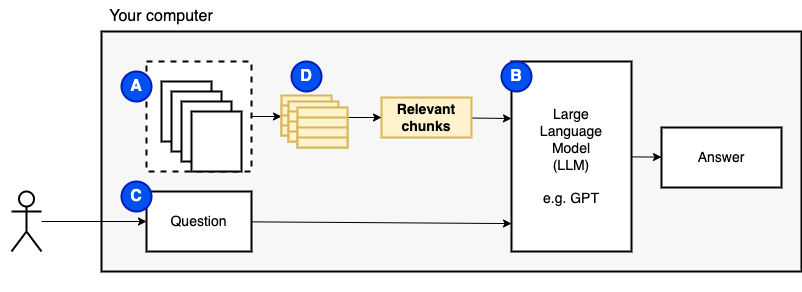

The diagram above was exported from draw.io. Its source (the exported page's mxGraphModel, read from the mxfile embedded in the PNG):
<mxGraphModel dx="2525" dy="1866" grid="1" gridSize="10" guides="1" tooltips="1" connect="1" arrows="1" fold="1" page="1" pageScale="1" pageWidth="850" pageHeight="1100" math="0" shadow="0">
  <root>
    <mxCell id="0" />
    <mxCell id="1" parent="0" />
    <mxCell id="2" value="" style="rounded=0;whiteSpace=wrap;html=1;strokeWidth=2;fontSize=16;fillColor=#FFFFFF;strokeColor=none;" parent="1" vertex="1">
      <mxGeometry x="-830" y="-1070" width="600" height="290" as="geometry" />
    </mxCell>
    <mxCell id="3" value="" style="rounded=0;whiteSpace=wrap;html=1;strokeWidth=2;fontSize=16;fillColor=#F7F7F7;" parent="1" vertex="1">
      <mxGeometry x="-730" y="-1040" width="700" height="240" as="geometry" />
    </mxCell>
    <mxCell id="4" value="" style="edgeStyle=none;html=1;fontSize=14;" parent="1" source="5" edge="1">
      <mxGeometry relative="1" as="geometry">
        <mxPoint x="-550" y="-955" as="targetPoint" />
      </mxGeometry>
    </mxCell>
    <mxCell id="5" value="" style="rounded=0;whiteSpace=wrap;html=1;dashed=1;strokeWidth=2;" parent="1" vertex="1">
      <mxGeometry x="-685" y="-1010" width="105" height="110" as="geometry" />
    </mxCell>
    <mxCell id="6" value="&lt;meta charset=&quot;utf-8&quot;&gt;&lt;span style=&quot;color: rgba(0, 0, 0, 0); font-family: monospace; font-size: 0px; font-style: normal; font-variant-ligatures: normal; font-variant-caps: normal; font-weight: 400; letter-spacing: normal; orphans: 2; text-align: start; text-indent: 0px; text-transform: none; widows: 2; word-spacing: 0px; -webkit-text-stroke-width: 0px; background-color: rgb(251, 251, 251); text-decoration-thickness: initial; text-decoration-style: initial; text-decoration-color: initial; float: none; display: inline !important;&quot;&gt;&amp;nbsp;&lt;/span&gt;" style="rounded=0;whiteSpace=wrap;html=1;strokeWidth=2;" parent="1" vertex="1">
      <mxGeometry x="-670" y="-990" width="50" height="60" as="geometry" />
    </mxCell>
    <mxCell id="7" value="&lt;meta charset=&quot;utf-8&quot;&gt;&lt;span style=&quot;color: rgba(0, 0, 0, 0); font-family: monospace; font-size: 0px; font-style: normal; font-variant-ligatures: normal; font-variant-caps: normal; font-weight: 400; letter-spacing: normal; orphans: 2; text-align: start; text-indent: 0px; text-transform: none; widows: 2; word-spacing: 0px; -webkit-text-stroke-width: 0px; background-color: rgb(251, 251, 251); text-decoration-thickness: initial; text-decoration-style: initial; text-decoration-color: initial; float: none; display: inline !important;&quot;&gt;&amp;nbsp;&lt;/span&gt;" style="rounded=0;whiteSpace=wrap;html=1;strokeWidth=2;" parent="1" vertex="1">
      <mxGeometry x="-660" y="-980" width="50" height="60" as="geometry" />
    </mxCell>
    <mxCell id="8" value="&lt;meta charset=&quot;utf-8&quot;&gt;&lt;span style=&quot;color: rgba(0, 0, 0, 0); font-family: monospace; font-size: 0px; font-style: normal; font-variant-ligatures: normal; font-variant-caps: normal; font-weight: 400; letter-spacing: normal; orphans: 2; text-align: start; text-indent: 0px; text-transform: none; widows: 2; word-spacing: 0px; -webkit-text-stroke-width: 0px; background-color: rgb(251, 251, 251); text-decoration-thickness: initial; text-decoration-style: initial; text-decoration-color: initial; float: none; display: inline !important;&quot;&gt;&amp;nbsp;&lt;/span&gt;" style="rounded=0;whiteSpace=wrap;html=1;strokeWidth=2;" parent="1" vertex="1">
      <mxGeometry x="-650" y="-970" width="50" height="60" as="geometry" />
    </mxCell>
    <mxCell id="9" value="" style="edgeStyle=none;html=1;fontSize=14;" parent="1" source="10" target="12" edge="1">
      <mxGeometry relative="1" as="geometry" />
    </mxCell>
    <mxCell id="10" value="" style="shape=umlActor;verticalLabelPosition=bottom;verticalAlign=top;html=1;outlineConnect=0;strokeWidth=2;" parent="1" vertex="1">
      <mxGeometry x="-820" y="-880" width="30" height="60" as="geometry" />
    </mxCell>
    <mxCell id="11" value="" style="edgeStyle=none;html=1;fontSize=14;entryX=0;entryY=0.853;entryDx=0;entryDy=0;entryPerimeter=0;" parent="1" source="12" target="14" edge="1">
      <mxGeometry relative="1" as="geometry">
        <mxPoint x="-560" y="-950" as="targetPoint" />
      </mxGeometry>
    </mxCell>
    <mxCell id="12" value="Question" style="rounded=0;whiteSpace=wrap;html=1;strokeWidth=2;fontSize=14;" parent="1" vertex="1">
      <mxGeometry x="-685" y="-880" width="105" height="60" as="geometry" />
    </mxCell>
    <mxCell id="13" value="" style="edgeStyle=none;html=1;fontSize=14;" parent="1" source="14" target="15" edge="1">
      <mxGeometry relative="1" as="geometry" />
    </mxCell>
    <mxCell id="14" value="Large&lt;br&gt;Language&lt;br&gt;Model&lt;br&gt;(LLM)&lt;br&gt;&lt;br&gt;e.g. GPT" style="rounded=0;whiteSpace=wrap;html=1;strokeWidth=2;fontSize=14;" parent="1" vertex="1">
      <mxGeometry x="-320" y="-1010" width="120" height="190" as="geometry" />
    </mxCell>
    <mxCell id="15" value="Answer" style="rounded=0;whiteSpace=wrap;html=1;strokeWidth=2;fontSize=14;" parent="1" vertex="1">
      <mxGeometry x="-170" y="-944" width="120" height="60" as="geometry" />
    </mxCell>
    <mxCell id="16" value="A" style="ellipse;whiteSpace=wrap;html=1;aspect=fixed;strokeWidth=2;fontSize=16;fontStyle=1;fillColor=#0050ef;fontColor=#ffffff;strokeColor=#001DBC;" parent="1" vertex="1">
      <mxGeometry x="-710" y="-1000" width="30" height="30" as="geometry" />
    </mxCell>
    <mxCell id="17" value="C" style="ellipse;whiteSpace=wrap;html=1;aspect=fixed;strokeWidth=2;fontSize=16;fontStyle=1;fillColor=#0050ef;fontColor=#ffffff;strokeColor=#001DBC;" parent="1" vertex="1">
      <mxGeometry x="-710" y="-890" width="30" height="30" as="geometry" />
    </mxCell>
    <mxCell id="18" value="B" style="ellipse;whiteSpace=wrap;html=1;aspect=fixed;strokeWidth=2;fontSize=16;fontStyle=1;fillColor=#0050ef;fontColor=#ffffff;strokeColor=#001DBC;" parent="1" vertex="1">
      <mxGeometry x="-330" y="-1010" width="30" height="30" as="geometry" />
    </mxCell>
    <mxCell id="19" value="Your computer" style="text;html=1;strokeColor=none;fillColor=none;align=center;verticalAlign=middle;whiteSpace=wrap;rounded=0;strokeWidth=2;fontSize=16;" parent="1" vertex="1">
      <mxGeometry x="-730" y="-1070" width="120" height="30" as="geometry" />
    </mxCell>
    <mxCell id="21" value="" style="edgeStyle=none;html=1;fontSize=14;entryX=0;entryY=0.3;entryDx=0;entryDy=0;entryPerimeter=0;" parent="1" source="20" target="14" edge="1">
      <mxGeometry relative="1" as="geometry">
        <mxPoint x="-300" y="-955" as="targetPoint" />
      </mxGeometry>
    </mxCell>
    <mxCell id="20" value="Relevant chunks" style="rounded=0;whiteSpace=wrap;html=1;fontSize=14;strokeWidth=2;fillColor=#fff2cc;strokeColor=#d6b656;fontStyle=1" parent="1" vertex="1">
      <mxGeometry x="-450" y="-974" width="90" height="40" as="geometry" />
    </mxCell>
    <mxCell id="22" value="&lt;meta charset=&quot;utf-8&quot;&gt;&lt;span style=&quot;color: rgba(0, 0, 0, 0); font-family: monospace; font-size: 0px; font-style: normal; font-variant-ligatures: normal; font-variant-caps: normal; font-weight: 400; letter-spacing: normal; orphans: 2; text-align: start; text-indent: 0px; text-transform: none; widows: 2; word-spacing: 0px; -webkit-text-stroke-width: 0px; background-color: rgb(251, 251, 251); text-decoration-thickness: initial; text-decoration-style: initial; text-decoration-color: initial; float: none; display: inline !important;&quot;&gt;&amp;nbsp;&lt;/span&gt;" style="rounded=0;whiteSpace=wrap;html=1;strokeWidth=2;" vertex="1" parent="1">
      <mxGeometry x="-640" y="-960" width="50" height="60" as="geometry" />
    </mxCell>
    <mxCell id="23" value="" style="rounded=0;whiteSpace=wrap;html=1;strokeWidth=2;fontSize=14;fillColor=#fff2cc;strokeColor=#d6b656;" vertex="1" parent="1">
      <mxGeometry x="-550" y="-976" width="50" height="20" as="geometry" />
    </mxCell>
    <mxCell id="24" value="" style="rounded=0;whiteSpace=wrap;html=1;strokeWidth=2;fontSize=14;fillColor=#fff2cc;strokeColor=#d6b656;" vertex="1" parent="1">
      <mxGeometry x="-550" y="-966" width="50" height="20" as="geometry" />
    </mxCell>
    <mxCell id="25" value="" style="rounded=0;whiteSpace=wrap;html=1;strokeWidth=2;fontSize=14;fillColor=#fff2cc;strokeColor=#d6b656;" vertex="1" parent="1">
      <mxGeometry x="-550" y="-956" width="50" height="20" as="geometry" />
    </mxCell>
    <mxCell id="26" value="" style="rounded=0;whiteSpace=wrap;html=1;strokeWidth=2;fontSize=14;fillColor=#fff2cc;strokeColor=#d6b656;" vertex="1" parent="1">
      <mxGeometry x="-550" y="-946" width="50" height="10" as="geometry" />
    </mxCell>
    <mxCell id="42" value="" style="rounded=0;whiteSpace=wrap;html=1;strokeWidth=2;fontSize=14;fillColor=#fff2cc;strokeColor=#d6b656;" vertex="1" parent="1">
      <mxGeometry x="-543" y="-970" width="50" height="20" as="geometry" />
    </mxCell>
    <mxCell id="43" value="" style="rounded=0;whiteSpace=wrap;html=1;strokeWidth=2;fontSize=14;fillColor=#fff2cc;strokeColor=#d6b656;" vertex="1" parent="1">
      <mxGeometry x="-543" y="-960" width="50" height="20" as="geometry" />
    </mxCell>
    <mxCell id="44" value="" style="rounded=0;whiteSpace=wrap;html=1;strokeWidth=2;fontSize=14;fillColor=#fff2cc;strokeColor=#d6b656;" vertex="1" parent="1">
      <mxGeometry x="-543" y="-950" width="50" height="20" as="geometry" />
    </mxCell>
    <mxCell id="45" value="" style="rounded=0;whiteSpace=wrap;html=1;strokeWidth=2;fontSize=14;fillColor=#fff2cc;strokeColor=#d6b656;" vertex="1" parent="1">
      <mxGeometry x="-543" y="-940" width="50" height="10" as="geometry" />
    </mxCell>
    <mxCell id="50" value="" style="edgeStyle=none;html=1;" edge="1" parent="1" source="46" target="20">
      <mxGeometry relative="1" as="geometry" />
    </mxCell>
    <mxCell id="46" value="" style="rounded=0;whiteSpace=wrap;html=1;strokeWidth=2;fontSize=14;fillColor=#fff2cc;strokeColor=#d6b656;" vertex="1" parent="1">
      <mxGeometry x="-534" y="-964" width="50" height="20" as="geometry" />
    </mxCell>
    <mxCell id="47" value="" style="rounded=0;whiteSpace=wrap;html=1;strokeWidth=2;fontSize=14;fillColor=#fff2cc;strokeColor=#d6b656;" vertex="1" parent="1">
      <mxGeometry x="-534" y="-954" width="50" height="20" as="geometry" />
    </mxCell>
    <mxCell id="48" value="" style="rounded=0;whiteSpace=wrap;html=1;strokeWidth=2;fontSize=14;fillColor=#fff2cc;strokeColor=#d6b656;" vertex="1" parent="1">
      <mxGeometry x="-534" y="-944" width="50" height="20" as="geometry" />
    </mxCell>
    <mxCell id="49" value="" style="rounded=0;whiteSpace=wrap;html=1;strokeWidth=2;fontSize=14;fillColor=#fff2cc;strokeColor=#d6b656;" vertex="1" parent="1">
      <mxGeometry x="-534" y="-934" width="50" height="10" as="geometry" />
    </mxCell>
    <mxCell id="51" value="D" style="ellipse;whiteSpace=wrap;html=1;aspect=fixed;strokeWidth=2;fontSize=16;fontStyle=1;fillColor=#0050ef;fontColor=#ffffff;strokeColor=#001DBC;" vertex="1" parent="1">
      <mxGeometry x="-540" y="-1010" width="30" height="30" as="geometry" />
    </mxCell>
  </root>
</mxGraphModel>